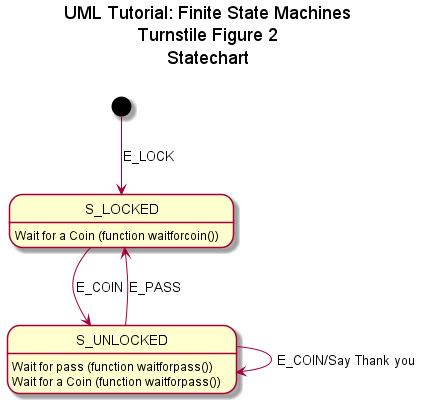

The diagram above was rendered by PlantUML. Its source (embedded in the PNG):
@startuml
title UML Tutorial: Finite State Machines\nTurnstile Figure 2\nStatechart\n
[*] --> S_LOCKED : E_LOCK
            S_LOCKED: Wait for a Coin (function waitforcoin())
        S_LOCKED --> S_UNLOCKED: E_COIN
            S_UNLOCKED: Wait for pass (function waitforpass())
            S_UNLOCKED: Wait for a Coin (function waitforpass())
        S_UNLOCKED --> S_LOCKED: E_PASS
        S_UNLOCKED --> S_UNLOCKED: E_COIN/Say Thank you
@enduml